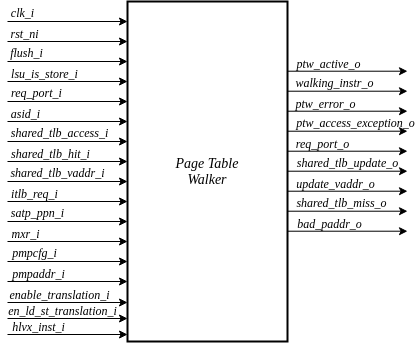

The diagram above was exported from draw.io. Its source (the exported page's mxGraphModel, read from the mxfile embedded in the PNG):
<mxGraphModel dx="3194" dy="1106" grid="1" gridSize="10" guides="1" tooltips="1" connect="1" arrows="1" fold="1" page="1" pageScale="1" pageWidth="850" pageHeight="1100" math="0" shadow="0">
  <root>
    <mxCell id="0" />
    <mxCell id="1" parent="0" />
    <mxCell id="chtD5UlkCnsntNeUinDb-1" value="Page Table&lt;br style=&quot;font-size: 14px;&quot;&gt;Walker" style="rounded=0;whiteSpace=wrap;html=1;strokeWidth=2;fontFamily=Times New Roman;fontStyle=2;fontSize=14;" parent="1" vertex="1">
      <mxGeometry x="320" y="110" width="160" height="340" as="geometry" />
    </mxCell>
    <mxCell id="chtD5UlkCnsntNeUinDb-2" value="" style="endArrow=classic;html=1;rounded=0;" parent="1" edge="1">
      <mxGeometry width="50" height="50" relative="1" as="geometry">
        <mxPoint x="200" y="130" as="sourcePoint" />
        <mxPoint x="320" y="130" as="targetPoint" />
      </mxGeometry>
    </mxCell>
    <mxCell id="chtD5UlkCnsntNeUinDb-3" value="" style="endArrow=classic;html=1;rounded=0;" parent="1" edge="1">
      <mxGeometry width="50" height="50" relative="1" as="geometry">
        <mxPoint x="200" y="150" as="sourcePoint" />
        <mxPoint x="320" y="150" as="targetPoint" />
      </mxGeometry>
    </mxCell>
    <mxCell id="chtD5UlkCnsntNeUinDb-5" value="" style="endArrow=classic;html=1;rounded=0;" parent="1" edge="1">
      <mxGeometry width="50" height="50" relative="1" as="geometry">
        <mxPoint x="200" y="170" as="sourcePoint" />
        <mxPoint x="320" y="170" as="targetPoint" />
      </mxGeometry>
    </mxCell>
    <mxCell id="chtD5UlkCnsntNeUinDb-6" value="" style="endArrow=classic;html=1;rounded=0;" parent="1" edge="1">
      <mxGeometry width="50" height="50" relative="1" as="geometry">
        <mxPoint x="200" y="190" as="sourcePoint" />
        <mxPoint x="320" y="190" as="targetPoint" />
      </mxGeometry>
    </mxCell>
    <mxCell id="chtD5UlkCnsntNeUinDb-7" value="" style="endArrow=classic;html=1;rounded=0;" parent="1" edge="1">
      <mxGeometry width="50" height="50" relative="1" as="geometry">
        <mxPoint x="200" y="210" as="sourcePoint" />
        <mxPoint x="320" y="210" as="targetPoint" />
      </mxGeometry>
    </mxCell>
    <mxCell id="chtD5UlkCnsntNeUinDb-8" value="" style="endArrow=classic;html=1;rounded=0;" parent="1" edge="1">
      <mxGeometry width="50" height="50" relative="1" as="geometry">
        <mxPoint x="200" y="230" as="sourcePoint" />
        <mxPoint x="320" y="230" as="targetPoint" />
      </mxGeometry>
    </mxCell>
    <mxCell id="chtD5UlkCnsntNeUinDb-9" value="" style="endArrow=classic;html=1;rounded=0;" parent="1" edge="1">
      <mxGeometry width="50" height="50" relative="1" as="geometry">
        <mxPoint x="200" y="250" as="sourcePoint" />
        <mxPoint x="320" y="250" as="targetPoint" />
      </mxGeometry>
    </mxCell>
    <mxCell id="chtD5UlkCnsntNeUinDb-10" value="" style="endArrow=classic;html=1;rounded=0;" parent="1" edge="1">
      <mxGeometry width="50" height="50" relative="1" as="geometry">
        <mxPoint x="200" y="270" as="sourcePoint" />
        <mxPoint x="320" y="270" as="targetPoint" />
      </mxGeometry>
    </mxCell>
    <mxCell id="chtD5UlkCnsntNeUinDb-11" value="" style="endArrow=classic;html=1;rounded=0;" parent="1" edge="1">
      <mxGeometry width="50" height="50" relative="1" as="geometry">
        <mxPoint x="200" y="290" as="sourcePoint" />
        <mxPoint x="320" y="290" as="targetPoint" />
      </mxGeometry>
    </mxCell>
    <mxCell id="chtD5UlkCnsntNeUinDb-12" value="" style="endArrow=classic;html=1;rounded=0;" parent="1" edge="1">
      <mxGeometry width="50" height="50" relative="1" as="geometry">
        <mxPoint x="200" y="310" as="sourcePoint" />
        <mxPoint x="320" y="310" as="targetPoint" />
      </mxGeometry>
    </mxCell>
    <mxCell id="chtD5UlkCnsntNeUinDb-13" value="" style="endArrow=classic;html=1;rounded=0;" parent="1" edge="1">
      <mxGeometry width="50" height="50" relative="1" as="geometry">
        <mxPoint x="200" y="330" as="sourcePoint" />
        <mxPoint x="320" y="330" as="targetPoint" />
      </mxGeometry>
    </mxCell>
    <mxCell id="chtD5UlkCnsntNeUinDb-14" value="" style="endArrow=classic;html=1;rounded=0;" parent="1" edge="1">
      <mxGeometry width="50" height="50" relative="1" as="geometry">
        <mxPoint x="200" y="350" as="sourcePoint" />
        <mxPoint x="320" y="350" as="targetPoint" />
      </mxGeometry>
    </mxCell>
    <mxCell id="chtD5UlkCnsntNeUinDb-15" value="" style="endArrow=classic;html=1;rounded=0;" parent="1" edge="1">
      <mxGeometry width="50" height="50" relative="1" as="geometry">
        <mxPoint x="200" y="370" as="sourcePoint" />
        <mxPoint x="320" y="370" as="targetPoint" />
      </mxGeometry>
    </mxCell>
    <mxCell id="chtD5UlkCnsntNeUinDb-19" value="" style="endArrow=classic;html=1;rounded=0;" parent="1" edge="1">
      <mxGeometry width="50" height="50" relative="1" as="geometry">
        <mxPoint x="200" y="390" as="sourcePoint" />
        <mxPoint x="320" y="390" as="targetPoint" />
      </mxGeometry>
    </mxCell>
    <mxCell id="chtD5UlkCnsntNeUinDb-21" value="" style="endArrow=classic;html=1;rounded=0;" parent="1" edge="1">
      <mxGeometry width="50" height="50" relative="1" as="geometry">
        <mxPoint x="480" y="179.71" as="sourcePoint" />
        <mxPoint x="600" y="179.71" as="targetPoint" />
      </mxGeometry>
    </mxCell>
    <mxCell id="chtD5UlkCnsntNeUinDb-22" value="" style="endArrow=classic;html=1;rounded=0;" parent="1" edge="1">
      <mxGeometry width="50" height="50" relative="1" as="geometry">
        <mxPoint x="480" y="199.71" as="sourcePoint" />
        <mxPoint x="600" y="199.71" as="targetPoint" />
      </mxGeometry>
    </mxCell>
    <mxCell id="chtD5UlkCnsntNeUinDb-23" value="" style="endArrow=classic;html=1;rounded=0;" parent="1" edge="1">
      <mxGeometry width="50" height="50" relative="1" as="geometry">
        <mxPoint x="480" y="219.71" as="sourcePoint" />
        <mxPoint x="600" y="219.71" as="targetPoint" />
      </mxGeometry>
    </mxCell>
    <mxCell id="chtD5UlkCnsntNeUinDb-24" value="" style="endArrow=classic;html=1;rounded=0;" parent="1" edge="1">
      <mxGeometry width="50" height="50" relative="1" as="geometry">
        <mxPoint x="480" y="239.71" as="sourcePoint" />
        <mxPoint x="600" y="239.71" as="targetPoint" />
      </mxGeometry>
    </mxCell>
    <mxCell id="chtD5UlkCnsntNeUinDb-25" value="" style="endArrow=classic;html=1;rounded=0;" parent="1" edge="1">
      <mxGeometry width="50" height="50" relative="1" as="geometry">
        <mxPoint x="480" y="259.71" as="sourcePoint" />
        <mxPoint x="600" y="259.71" as="targetPoint" />
      </mxGeometry>
    </mxCell>
    <mxCell id="chtD5UlkCnsntNeUinDb-26" value="" style="endArrow=classic;html=1;rounded=0;" parent="1" edge="1">
      <mxGeometry width="50" height="50" relative="1" as="geometry">
        <mxPoint x="480" y="279.71" as="sourcePoint" />
        <mxPoint x="600" y="279.71" as="targetPoint" />
      </mxGeometry>
    </mxCell>
    <mxCell id="chtD5UlkCnsntNeUinDb-27" value="" style="endArrow=classic;html=1;rounded=0;" parent="1" edge="1">
      <mxGeometry width="50" height="50" relative="1" as="geometry">
        <mxPoint x="480" y="299.71" as="sourcePoint" />
        <mxPoint x="600" y="299.71" as="targetPoint" />
      </mxGeometry>
    </mxCell>
    <mxCell id="chtD5UlkCnsntNeUinDb-28" value="" style="endArrow=classic;html=1;rounded=0;" parent="1" edge="1">
      <mxGeometry width="50" height="50" relative="1" as="geometry">
        <mxPoint x="480" y="319.71" as="sourcePoint" />
        <mxPoint x="600" y="319.71" as="targetPoint" />
      </mxGeometry>
    </mxCell>
    <mxCell id="chtD5UlkCnsntNeUinDb-29" value="" style="endArrow=classic;html=1;rounded=0;" parent="1" edge="1">
      <mxGeometry width="50" height="50" relative="1" as="geometry">
        <mxPoint x="480" y="339.71" as="sourcePoint" />
        <mxPoint x="600" y="339.71" as="targetPoint" />
      </mxGeometry>
    </mxCell>
    <mxCell id="chtD5UlkCnsntNeUinDb-30" value="clk_i" style="text;html=1;strokeColor=none;fillColor=none;align=center;verticalAlign=middle;whiteSpace=wrap;rounded=0;fontStyle=2;fontFamily=Times New Roman;" parent="1" vertex="1">
      <mxGeometry x="196" y="116" width="39" height="10" as="geometry" />
    </mxCell>
    <mxCell id="chtD5UlkCnsntNeUinDb-31" value="rst_ni" style="text;html=1;strokeColor=none;fillColor=none;align=center;verticalAlign=middle;whiteSpace=wrap;rounded=0;fontStyle=2;fontFamily=Times New Roman;" parent="1" vertex="1">
      <mxGeometry x="198" y="137" width="39" height="10" as="geometry" />
    </mxCell>
    <mxCell id="chtD5UlkCnsntNeUinDb-40" value="flush_i" style="text;html=1;strokeColor=none;fillColor=none;align=center;verticalAlign=middle;whiteSpace=wrap;rounded=0;fontStyle=2;fontFamily=Times New Roman;" parent="1" vertex="1">
      <mxGeometry x="200" y="156" width="39" height="10" as="geometry" />
    </mxCell>
    <mxCell id="chtD5UlkCnsntNeUinDb-41" value="lsu_is_store_i" style="text;html=1;strokeColor=none;fillColor=none;align=center;verticalAlign=middle;whiteSpace=wrap;rounded=0;fontStyle=2;fontFamily=Times New Roman;" parent="1" vertex="1">
      <mxGeometry x="218" y="177" width="39" height="10" as="geometry" />
    </mxCell>
    <mxCell id="chtD5UlkCnsntNeUinDb-42" value="req_port_i" style="text;html=1;strokeColor=none;fillColor=none;align=center;verticalAlign=middle;whiteSpace=wrap;rounded=0;fontStyle=2;fontFamily=Times New Roman;" parent="1" vertex="1">
      <mxGeometry x="210" y="196" width="39" height="10" as="geometry" />
    </mxCell>
    <mxCell id="chtD5UlkCnsntNeUinDb-43" value="asid_i" style="text;html=1;strokeColor=none;fillColor=none;align=center;verticalAlign=middle;whiteSpace=wrap;rounded=0;fontStyle=2;fontFamily=Times New Roman;" parent="1" vertex="1">
      <mxGeometry x="199" y="217" width="39" height="10" as="geometry" />
    </mxCell>
    <mxCell id="chtD5UlkCnsntNeUinDb-44" value="shared_tlb_access_i" style="text;html=1;strokeColor=none;fillColor=none;align=center;verticalAlign=middle;whiteSpace=wrap;rounded=0;fontStyle=2;fontFamily=Times New Roman;" parent="1" vertex="1">
      <mxGeometry x="233" y="236" width="39" height="10" as="geometry" />
    </mxCell>
    <mxCell id="chtD5UlkCnsntNeUinDb-45" value="shared_tlb_hit_i" style="text;html=1;strokeColor=none;fillColor=none;align=center;verticalAlign=middle;whiteSpace=wrap;rounded=0;fontStyle=2;fontFamily=Times New Roman;" parent="1" vertex="1">
      <mxGeometry x="224" y="257" width="39" height="10" as="geometry" />
    </mxCell>
    <mxCell id="chtD5UlkCnsntNeUinDb-46" value="shared_tlb_vaddr_i" style="text;html=1;strokeColor=none;fillColor=none;align=center;verticalAlign=middle;whiteSpace=wrap;rounded=0;fontStyle=2;fontFamily=Times New Roman;" parent="1" vertex="1">
      <mxGeometry x="231" y="276" width="39" height="10" as="geometry" />
    </mxCell>
    <mxCell id="chtD5UlkCnsntNeUinDb-47" value="itlb_req_i" style="text;html=1;strokeColor=none;fillColor=none;align=center;verticalAlign=middle;whiteSpace=wrap;rounded=0;fontStyle=2;fontFamily=Times New Roman;" parent="1" vertex="1">
      <mxGeometry x="208" y="297" width="39" height="10" as="geometry" />
    </mxCell>
    <mxCell id="chtD5UlkCnsntNeUinDb-48" value="satp_ppn_i" style="text;html=1;strokeColor=none;fillColor=none;align=center;verticalAlign=middle;whiteSpace=wrap;rounded=0;fontStyle=2;fontFamily=Times New Roman;" parent="1" vertex="1">
      <mxGeometry x="211" y="316" width="39" height="10" as="geometry" />
    </mxCell>
    <mxCell id="chtD5UlkCnsntNeUinDb-49" value="mxr_i" style="text;html=1;strokeColor=none;fillColor=none;align=center;verticalAlign=middle;whiteSpace=wrap;rounded=0;fontStyle=2;fontFamily=Times New Roman;" parent="1" vertex="1">
      <mxGeometry x="199" y="337" width="39" height="10" as="geometry" />
    </mxCell>
    <mxCell id="chtD5UlkCnsntNeUinDb-50" value="pmpcfg_i" style="text;html=1;strokeColor=none;fillColor=none;align=center;verticalAlign=middle;whiteSpace=wrap;rounded=0;fontStyle=2;fontFamily=Times New Roman;" parent="1" vertex="1">
      <mxGeometry x="208" y="356" width="39" height="10" as="geometry" />
    </mxCell>
    <mxCell id="chtD5UlkCnsntNeUinDb-51" value="pmpaddr_i" style="text;html=1;strokeColor=none;fillColor=none;align=center;verticalAlign=middle;whiteSpace=wrap;rounded=0;fontStyle=2;fontFamily=Times New Roman;" parent="1" vertex="1">
      <mxGeometry x="212" y="377" width="39" height="10" as="geometry" />
    </mxCell>
    <mxCell id="chtD5UlkCnsntNeUinDb-55" value="ptw_active_o" style="text;html=1;strokeColor=none;fillColor=none;align=center;verticalAlign=middle;whiteSpace=wrap;rounded=0;fontStyle=2;fontFamily=Times New Roman;" parent="1" vertex="1">
      <mxGeometry x="502" y="167" width="39" height="10" as="geometry" />
    </mxCell>
    <mxCell id="chtD5UlkCnsntNeUinDb-56" value="walking_instr_o" style="text;html=1;strokeColor=none;fillColor=none;align=center;verticalAlign=middle;whiteSpace=wrap;rounded=0;fontStyle=2;fontFamily=Times New Roman;" parent="1" vertex="1">
      <mxGeometry x="508" y="186" width="39" height="10" as="geometry" />
    </mxCell>
    <mxCell id="chtD5UlkCnsntNeUinDb-57" value="ptw_error_o" style="text;html=1;strokeColor=none;fillColor=none;align=center;verticalAlign=middle;whiteSpace=wrap;rounded=0;fontStyle=2;fontFamily=Times New Roman;" parent="1" vertex="1">
      <mxGeometry x="499" y="207" width="39" height="10" as="geometry" />
    </mxCell>
    <mxCell id="chtD5UlkCnsntNeUinDb-58" value="ptw_access_exception_o" style="text;html=1;strokeColor=none;fillColor=none;align=center;verticalAlign=middle;whiteSpace=wrap;rounded=0;fontStyle=2;fontFamily=Times New Roman;" parent="1" vertex="1">
      <mxGeometry x="529" y="226" width="39" height="10" as="geometry" />
    </mxCell>
    <mxCell id="chtD5UlkCnsntNeUinDb-59" value="req_port_o" style="text;html=1;strokeColor=none;fillColor=none;align=center;verticalAlign=middle;whiteSpace=wrap;rounded=0;fontStyle=2;fontFamily=Times New Roman;" parent="1" vertex="1">
      <mxGeometry x="496" y="247" width="39" height="10" as="geometry" />
    </mxCell>
    <mxCell id="chtD5UlkCnsntNeUinDb-60" value="shared_tlb_update_o" style="text;html=1;strokeColor=none;fillColor=none;align=center;verticalAlign=middle;whiteSpace=wrap;rounded=0;fontStyle=2;fontFamily=Times New Roman;" parent="1" vertex="1">
      <mxGeometry x="521" y="266" width="39" height="10" as="geometry" />
    </mxCell>
    <mxCell id="chtD5UlkCnsntNeUinDb-61" value="update_vaddr_o" style="text;html=1;strokeColor=none;fillColor=none;align=center;verticalAlign=middle;whiteSpace=wrap;rounded=0;fontStyle=2;fontFamily=Times New Roman;" parent="1" vertex="1">
      <mxGeometry x="509" y="287" width="39" height="10" as="geometry" />
    </mxCell>
    <mxCell id="chtD5UlkCnsntNeUinDb-62" value="shared_tlb_miss_o" style="text;html=1;strokeColor=none;fillColor=none;align=center;verticalAlign=middle;whiteSpace=wrap;rounded=0;fontStyle=2;fontFamily=Times New Roman;" parent="1" vertex="1">
      <mxGeometry x="515" y="306" width="39" height="10" as="geometry" />
    </mxCell>
    <mxCell id="chtD5UlkCnsntNeUinDb-63" value="bad_paddr_o" style="text;html=1;strokeColor=none;fillColor=none;align=center;verticalAlign=middle;whiteSpace=wrap;rounded=0;fontStyle=2;fontFamily=Times New Roman;" parent="1" vertex="1">
      <mxGeometry x="503" y="327" width="39" height="10" as="geometry" />
    </mxCell>
    <mxCell id="bbZ0FI8SDjo9YzgyeNAR-1" value="" style="endArrow=classic;html=1;rounded=0;" edge="1" parent="1">
      <mxGeometry width="50" height="50" relative="1" as="geometry">
        <mxPoint x="200" y="411" as="sourcePoint" />
        <mxPoint x="320" y="411" as="targetPoint" />
      </mxGeometry>
    </mxCell>
    <mxCell id="bbZ0FI8SDjo9YzgyeNAR-2" value="enable_translation_i" style="text;html=1;strokeColor=none;fillColor=none;align=center;verticalAlign=middle;whiteSpace=wrap;rounded=0;fontStyle=2;fontFamily=Times New Roman;" vertex="1" parent="1">
      <mxGeometry x="233" y="398" width="39" height="10" as="geometry" />
    </mxCell>
    <mxCell id="bbZ0FI8SDjo9YzgyeNAR-3" value="" style="endArrow=classic;html=1;rounded=0;" edge="1" parent="1">
      <mxGeometry width="50" height="50" relative="1" as="geometry">
        <mxPoint x="200" y="427" as="sourcePoint" />
        <mxPoint x="320" y="427" as="targetPoint" />
      </mxGeometry>
    </mxCell>
    <mxCell id="bbZ0FI8SDjo9YzgyeNAR-4" value="en_ld_st_translation_i" style="text;html=1;strokeColor=none;fillColor=none;align=center;verticalAlign=middle;whiteSpace=wrap;rounded=0;fontStyle=2;fontFamily=Times New Roman;" vertex="1" parent="1">
      <mxGeometry x="236" y="414" width="39" height="10" as="geometry" />
    </mxCell>
    <mxCell id="bbZ0FI8SDjo9YzgyeNAR-5" value="" style="endArrow=classic;html=1;rounded=0;" edge="1" parent="1">
      <mxGeometry width="50" height="50" relative="1" as="geometry">
        <mxPoint x="200" y="443" as="sourcePoint" />
        <mxPoint x="320" y="443" as="targetPoint" />
      </mxGeometry>
    </mxCell>
    <mxCell id="bbZ0FI8SDjo9YzgyeNAR-6" value="hlvx_inst_i" style="text;html=1;strokeColor=none;fillColor=none;align=center;verticalAlign=middle;whiteSpace=wrap;rounded=0;fontStyle=2;fontFamily=Times New Roman;" vertex="1" parent="1">
      <mxGeometry x="212" y="430" width="39" height="10" as="geometry" />
    </mxCell>
  </root>
</mxGraphModel>